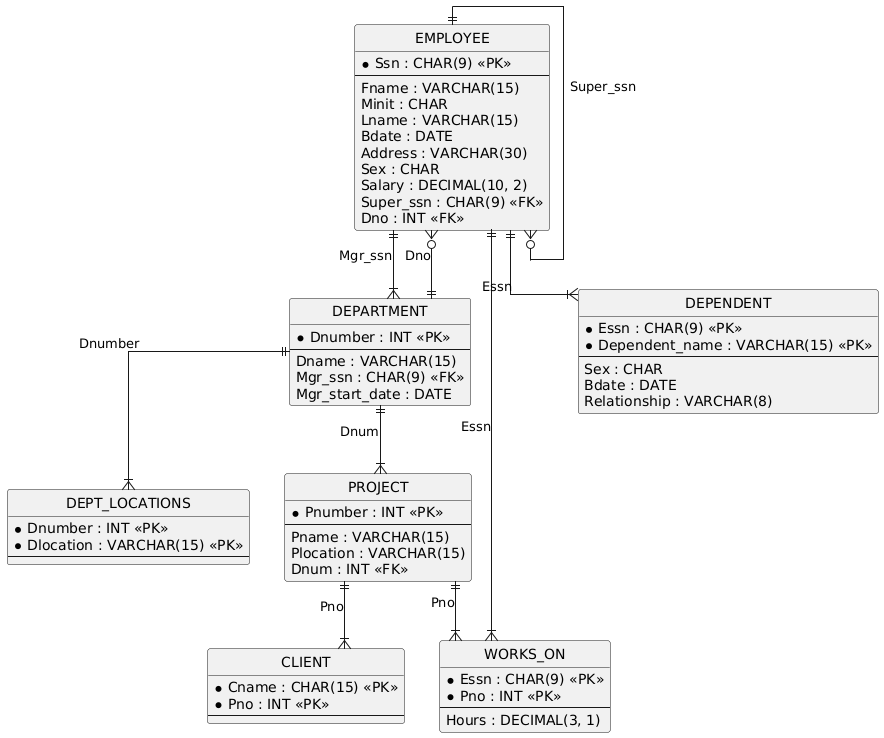

The diagram above was rendered by PlantUML. Its source (embedded in the PNG):
@startuml
hide circle
skinparam linetype ortho

entity "EMPLOYEE" as EMPLOYEE {
  * Ssn : CHAR(9) <<PK>>
  --
  Fname : VARCHAR(15)
  Minit : CHAR
  Lname : VARCHAR(15)
  Bdate : DATE
  Address : VARCHAR(30)
  Sex : CHAR
  Salary : DECIMAL(10, 2)
  Super_ssn : CHAR(9) <<FK>>
  Dno : INT <<FK>>
}

entity "DEPARTMENT" as DEPARTMENT {
  * Dnumber : INT <<PK>>
  --
  Dname : VARCHAR(15)
  Mgr_ssn : CHAR(9) <<FK>>
  Mgr_start_date : DATE
}

entity "DEPT_LOCATIONS" as DEPT_LOCATIONS {
  * Dnumber : INT <<PK>>
  * Dlocation : VARCHAR(15) <<PK>>
  --
}

entity "PROJECT" as PROJECT {
  * Pnumber : INT <<PK>>
  --
  Pname : VARCHAR(15)
  Plocation : VARCHAR(15)
  Dnum : INT <<FK>>
}

entity "WORKS_ON" as WORKS_ON {
  * Essn : CHAR(9) <<PK>>
  * Pno : INT <<PK>>
  --
  Hours : DECIMAL(3, 1)
}

entity "DEPENDENT" as DEPENDENT {
  * Essn : CHAR(9) <<PK>>
  * Dependent_name : VARCHAR(15) <<PK>>
  --
  Sex : CHAR
  Bdate : DATE
  Relationship : VARCHAR(8)
}

entity "CLIENT" as CLIENT {
  * Cname : CHAR(15) <<PK>>
  * Pno : INT <<PK>>
  --
}

EMPLOYEE ||--o{ EMPLOYEE : "Super_ssn"
EMPLOYEE ||--|{ DEPARTMENT : "Mgr_ssn"
DEPARTMENT ||--|{ DEPT_LOCATIONS : "Dnumber"
DEPARTMENT ||--|{ PROJECT : "Dnum"
EMPLOYEE ||--|{ WORKS_ON : "Essn"
PROJECT ||--|{ WORKS_ON : "Pno"
EMPLOYEE ||--|{ DEPENDENT : "Essn"
PROJECT ||--|{ CLIENT : "Pno"
DEPARTMENT ||--o{ EMPLOYEE : "Dno"
@enduml